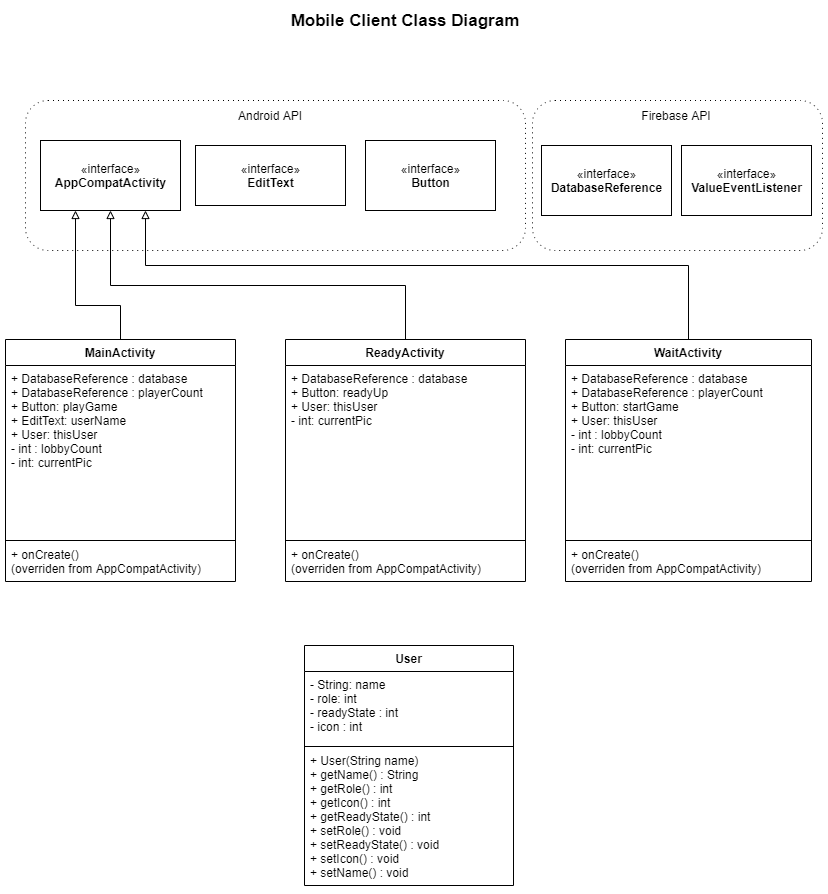

The diagram above was exported from draw.io. Its source (the exported page's mxGraphModel, read from the mxfile embedded in the PNG):
<mxGraphModel dx="1185" dy="635" grid="1" gridSize="10" guides="1" tooltips="1" connect="1" arrows="1" fold="1" page="1" pageScale="1" pageWidth="827" pageHeight="1169" math="0" shadow="0">
  <root>
    <mxCell id="WIyWlLk6GJQsqaUBKTNV-0" />
    <mxCell id="WIyWlLk6GJQsqaUBKTNV-1" parent="WIyWlLk6GJQsqaUBKTNV-0" />
    <mxCell id="-qjz7mzBAbM7vxhYSo2N-9" value="" style="rounded=1;whiteSpace=wrap;html=1;fillColor=none;dashed=1;dashPattern=1 4;" vertex="1" parent="WIyWlLk6GJQsqaUBKTNV-1">
      <mxGeometry x="30" y="225" width="500" height="150" as="geometry" />
    </mxCell>
    <mxCell id="-qjz7mzBAbM7vxhYSo2N-5" value="«interface»&lt;br&gt;&lt;b&gt;AppCompatActivity&lt;/b&gt;" style="html=1;fillColor=none;" vertex="1" parent="WIyWlLk6GJQsqaUBKTNV-1">
      <mxGeometry x="45" y="265" width="140" height="70" as="geometry" />
    </mxCell>
    <mxCell id="-qjz7mzBAbM7vxhYSo2N-6" value="«interface»&lt;br&gt;&lt;b&gt;Button&lt;/b&gt;" style="html=1;fillColor=none;" vertex="1" parent="WIyWlLk6GJQsqaUBKTNV-1">
      <mxGeometry x="370" y="265" width="130" height="70" as="geometry" />
    </mxCell>
    <mxCell id="-qjz7mzBAbM7vxhYSo2N-7" value="«interface»&lt;br&gt;&lt;b&gt;EditText&lt;/b&gt;" style="html=1;fillColor=none;" vertex="1" parent="WIyWlLk6GJQsqaUBKTNV-1">
      <mxGeometry x="200" y="270" width="150" height="60" as="geometry" />
    </mxCell>
    <mxCell id="-qjz7mzBAbM7vxhYSo2N-10" value="Android API" style="text;html=1;strokeColor=none;fillColor=none;align=center;verticalAlign=middle;whiteSpace=wrap;rounded=0;dashed=1;dashPattern=1 4;" vertex="1" parent="WIyWlLk6GJQsqaUBKTNV-1">
      <mxGeometry x="140" y="230" width="270" height="20" as="geometry" />
    </mxCell>
    <mxCell id="-qjz7mzBAbM7vxhYSo2N-11" value="Mobile Client Class Diagram" style="text;html=1;strokeColor=none;fillColor=none;align=center;verticalAlign=middle;whiteSpace=wrap;rounded=0;dashed=1;dashPattern=1 4;fontSize=17;fontStyle=1" vertex="1" parent="WIyWlLk6GJQsqaUBKTNV-1">
      <mxGeometry x="265" y="130" width="290" height="30" as="geometry" />
    </mxCell>
    <mxCell id="-qjz7mzBAbM7vxhYSo2N-21" style="edgeStyle=orthogonalEdgeStyle;rounded=0;orthogonalLoop=1;jettySize=auto;html=1;exitX=0.5;exitY=0;exitDx=0;exitDy=0;entryX=0.25;entryY=1;entryDx=0;entryDy=0;startArrow=none;startFill=0;endArrow=block;endFill=0;fontSize=17;" edge="1" parent="WIyWlLk6GJQsqaUBKTNV-1" source="-qjz7mzBAbM7vxhYSo2N-0" target="-qjz7mzBAbM7vxhYSo2N-5">
      <mxGeometry relative="1" as="geometry">
        <Array as="points">
          <mxPoint x="125" y="430" />
          <mxPoint x="80" y="430" />
        </Array>
      </mxGeometry>
    </mxCell>
    <mxCell id="-qjz7mzBAbM7vxhYSo2N-0" value="MainActivity" style="swimlane;fontStyle=1;align=center;verticalAlign=top;childLayout=stackLayout;horizontal=1;startSize=26;horizontalStack=0;resizeParent=1;resizeParentMax=0;resizeLast=0;collapsible=1;marginBottom=0;" vertex="1" parent="WIyWlLk6GJQsqaUBKTNV-1">
      <mxGeometry x="10" y="464" width="230" height="242" as="geometry" />
    </mxCell>
    <mxCell id="-qjz7mzBAbM7vxhYSo2N-1" value="+ DatabaseReference : database&#10;+ DatabaseReference : playerCount&#10;+ Button: playGame&#10;+ EditText: userName&#10;+ User: thisUser&#10;- int : lobbyCount&#10;- int: currentPic&#10;" style="text;strokeColor=none;fillColor=none;align=left;verticalAlign=top;spacingLeft=4;spacingRight=4;overflow=hidden;rotatable=0;points=[[0,0.5],[1,0.5]];portConstraint=eastwest;" vertex="1" parent="-qjz7mzBAbM7vxhYSo2N-0">
      <mxGeometry y="26" width="230" height="174" as="geometry" />
    </mxCell>
    <mxCell id="-qjz7mzBAbM7vxhYSo2N-2" value="" style="line;strokeWidth=1;fillColor=none;align=left;verticalAlign=middle;spacingTop=-1;spacingLeft=3;spacingRight=3;rotatable=0;labelPosition=right;points=[];portConstraint=eastwest;" vertex="1" parent="-qjz7mzBAbM7vxhYSo2N-0">
      <mxGeometry y="200" width="230" height="2" as="geometry" />
    </mxCell>
    <mxCell id="-qjz7mzBAbM7vxhYSo2N-3" value="+ onCreate() &#10;(overriden from AppCompatActivity)" style="text;strokeColor=none;fillColor=none;align=left;verticalAlign=top;spacingLeft=4;spacingRight=4;overflow=hidden;rotatable=0;points=[[0,0.5],[1,0.5]];portConstraint=eastwest;" vertex="1" parent="-qjz7mzBAbM7vxhYSo2N-0">
      <mxGeometry y="202" width="230" height="40" as="geometry" />
    </mxCell>
    <mxCell id="-qjz7mzBAbM7vxhYSo2N-23" style="edgeStyle=orthogonalEdgeStyle;rounded=0;orthogonalLoop=1;jettySize=auto;html=1;exitX=0.5;exitY=0;exitDx=0;exitDy=0;startArrow=none;startFill=0;endArrow=block;endFill=0;fontSize=17;" edge="1" parent="WIyWlLk6GJQsqaUBKTNV-1" source="2ggn_wcO3RRX_KrZLM0t-5" target="-qjz7mzBAbM7vxhYSo2N-5">
      <mxGeometry relative="1" as="geometry">
        <Array as="points">
          <mxPoint x="410" y="410" />
          <mxPoint x="115" y="410" />
        </Array>
      </mxGeometry>
    </mxCell>
    <mxCell id="2ggn_wcO3RRX_KrZLM0t-5" value="ReadyActivity" style="swimlane;fontStyle=1;align=center;verticalAlign=top;childLayout=stackLayout;horizontal=1;startSize=26;horizontalStack=0;resizeParent=1;resizeParentMax=0;resizeLast=0;collapsible=1;marginBottom=0;" vertex="1" parent="WIyWlLk6GJQsqaUBKTNV-1">
      <mxGeometry x="290" y="464" width="240" height="242" as="geometry" />
    </mxCell>
    <mxCell id="2ggn_wcO3RRX_KrZLM0t-6" value="+ DatabaseReference : database&#10;+ Button: readyUp&#10;+ User: thisUser&#10;- int: currentPic" style="text;strokeColor=none;fillColor=none;align=left;verticalAlign=top;spacingLeft=4;spacingRight=4;overflow=hidden;rotatable=0;points=[[0,0.5],[1,0.5]];portConstraint=eastwest;" vertex="1" parent="2ggn_wcO3RRX_KrZLM0t-5">
      <mxGeometry y="26" width="240" height="174" as="geometry" />
    </mxCell>
    <mxCell id="2ggn_wcO3RRX_KrZLM0t-7" value="" style="line;strokeWidth=1;fillColor=none;align=left;verticalAlign=middle;spacingTop=-1;spacingLeft=3;spacingRight=3;rotatable=0;labelPosition=right;points=[];portConstraint=eastwest;" vertex="1" parent="2ggn_wcO3RRX_KrZLM0t-5">
      <mxGeometry y="200" width="240" height="2" as="geometry" />
    </mxCell>
    <mxCell id="2ggn_wcO3RRX_KrZLM0t-8" value="+ onCreate() &#10;(overriden from AppCompatActivity)" style="text;strokeColor=none;fillColor=none;align=left;verticalAlign=top;spacingLeft=4;spacingRight=4;overflow=hidden;rotatable=0;points=[[0,0.5],[1,0.5]];portConstraint=eastwest;" vertex="1" parent="2ggn_wcO3RRX_KrZLM0t-5">
      <mxGeometry y="202" width="240" height="40" as="geometry" />
    </mxCell>
    <mxCell id="-qjz7mzBAbM7vxhYSo2N-24" style="edgeStyle=orthogonalEdgeStyle;rounded=0;orthogonalLoop=1;jettySize=auto;html=1;exitX=0.5;exitY=0;exitDx=0;exitDy=0;entryX=0.75;entryY=1;entryDx=0;entryDy=0;startArrow=none;startFill=0;endArrow=block;endFill=0;fontSize=17;" edge="1" parent="WIyWlLk6GJQsqaUBKTNV-1" source="2ggn_wcO3RRX_KrZLM0t-9" target="-qjz7mzBAbM7vxhYSo2N-5">
      <mxGeometry relative="1" as="geometry">
        <Array as="points">
          <mxPoint x="693" y="390" />
          <mxPoint x="150" y="390" />
        </Array>
      </mxGeometry>
    </mxCell>
    <mxCell id="2ggn_wcO3RRX_KrZLM0t-9" value="WaitActivity" style="swimlane;fontStyle=1;align=center;verticalAlign=top;childLayout=stackLayout;horizontal=1;startSize=26;horizontalStack=0;resizeParent=1;resizeParentMax=0;resizeLast=0;collapsible=1;marginBottom=0;" vertex="1" parent="WIyWlLk6GJQsqaUBKTNV-1">
      <mxGeometry x="570" y="464" width="246" height="242" as="geometry" />
    </mxCell>
    <mxCell id="2ggn_wcO3RRX_KrZLM0t-10" value="+ DatabaseReference : database&#10;+ DatabaseReference : playerCount&#10;+ Button: startGame&#10;+ User: thisUser&#10;- int : lobbyCount&#10;- int: currentPic" style="text;strokeColor=none;fillColor=none;align=left;verticalAlign=top;spacingLeft=4;spacingRight=4;overflow=hidden;rotatable=0;points=[[0,0.5],[1,0.5]];portConstraint=eastwest;" vertex="1" parent="2ggn_wcO3RRX_KrZLM0t-9">
      <mxGeometry y="26" width="246" height="174" as="geometry" />
    </mxCell>
    <mxCell id="2ggn_wcO3RRX_KrZLM0t-11" value="" style="line;strokeWidth=1;fillColor=none;align=left;verticalAlign=middle;spacingTop=-1;spacingLeft=3;spacingRight=3;rotatable=0;labelPosition=right;points=[];portConstraint=eastwest;" vertex="1" parent="2ggn_wcO3RRX_KrZLM0t-9">
      <mxGeometry y="200" width="246" height="2" as="geometry" />
    </mxCell>
    <mxCell id="2ggn_wcO3RRX_KrZLM0t-12" value="+ onCreate() &#10;(overriden from AppCompatActivity)" style="text;strokeColor=none;fillColor=none;align=left;verticalAlign=top;spacingLeft=4;spacingRight=4;overflow=hidden;rotatable=0;points=[[0,0.5],[1,0.5]];portConstraint=eastwest;" vertex="1" parent="2ggn_wcO3RRX_KrZLM0t-9">
      <mxGeometry y="202" width="246" height="40" as="geometry" />
    </mxCell>
    <mxCell id="-qjz7mzBAbM7vxhYSo2N-16" value="" style="rounded=1;whiteSpace=wrap;html=1;fillColor=none;dashed=1;dashPattern=1 4;" vertex="1" parent="WIyWlLk6GJQsqaUBKTNV-1">
      <mxGeometry x="537" y="225" width="290" height="150" as="geometry" />
    </mxCell>
    <mxCell id="-qjz7mzBAbM7vxhYSo2N-17" value="Firebase API" style="text;html=1;strokeColor=none;fillColor=none;align=center;verticalAlign=middle;whiteSpace=wrap;rounded=0;dashed=1;dashPattern=1 4;" vertex="1" parent="WIyWlLk6GJQsqaUBKTNV-1">
      <mxGeometry x="546" y="230" width="270" height="20" as="geometry" />
    </mxCell>
    <mxCell id="-qjz7mzBAbM7vxhYSo2N-18" value="«interface»&lt;br&gt;&lt;b&gt;DatabaseReference&lt;/b&gt;" style="html=1;fillColor=none;" vertex="1" parent="WIyWlLk6GJQsqaUBKTNV-1">
      <mxGeometry x="546" y="270" width="130" height="70" as="geometry" />
    </mxCell>
    <mxCell id="-qjz7mzBAbM7vxhYSo2N-20" value="«interface»&lt;br&gt;&lt;b&gt;ValueEventListener&lt;/b&gt;" style="html=1;fillColor=none;" vertex="1" parent="WIyWlLk6GJQsqaUBKTNV-1">
      <mxGeometry x="686" y="270" width="130" height="70" as="geometry" />
    </mxCell>
    <mxCell id="2ggn_wcO3RRX_KrZLM0t-0" value="User" style="swimlane;fontStyle=1;align=center;verticalAlign=top;childLayout=stackLayout;horizontal=1;startSize=26;horizontalStack=0;resizeParent=1;resizeParentMax=0;resizeLast=0;collapsible=1;marginBottom=0;" vertex="1" parent="WIyWlLk6GJQsqaUBKTNV-1">
      <mxGeometry x="309" y="770" width="209" height="240" as="geometry" />
    </mxCell>
    <mxCell id="2ggn_wcO3RRX_KrZLM0t-1" value="- String: name&#10;- role: int&#10;- readyState : int&#10;- icon : int" style="text;strokeColor=none;fillColor=none;align=left;verticalAlign=top;spacingLeft=4;spacingRight=4;overflow=hidden;rotatable=0;points=[[0,0.5],[1,0.5]];portConstraint=eastwest;" vertex="1" parent="2ggn_wcO3RRX_KrZLM0t-0">
      <mxGeometry y="26" width="209" height="74" as="geometry" />
    </mxCell>
    <mxCell id="2ggn_wcO3RRX_KrZLM0t-2" value="" style="line;strokeWidth=1;fillColor=none;align=left;verticalAlign=middle;spacingTop=-1;spacingLeft=3;spacingRight=3;rotatable=0;labelPosition=right;points=[];portConstraint=eastwest;" vertex="1" parent="2ggn_wcO3RRX_KrZLM0t-0">
      <mxGeometry y="100" width="209" height="2" as="geometry" />
    </mxCell>
    <mxCell id="2ggn_wcO3RRX_KrZLM0t-3" value="+ User(String name)&#10;+ getName() : String&#10;+ getRole() : int&#10;+ getIcon() : int&#10;+ getReadyState() : int&#10;+ setRole() : void&#10;+ setReadyState() : void&#10;+ setIcon() : void&#10;+ setName() : void&#10;&#10;" style="text;strokeColor=none;fillColor=none;align=left;verticalAlign=top;spacingLeft=4;spacingRight=4;overflow=hidden;rotatable=0;points=[[0,0.5],[1,0.5]];portConstraint=eastwest;" vertex="1" parent="2ggn_wcO3RRX_KrZLM0t-0">
      <mxGeometry y="102" width="209" height="138" as="geometry" />
    </mxCell>
  </root>
</mxGraphModel>